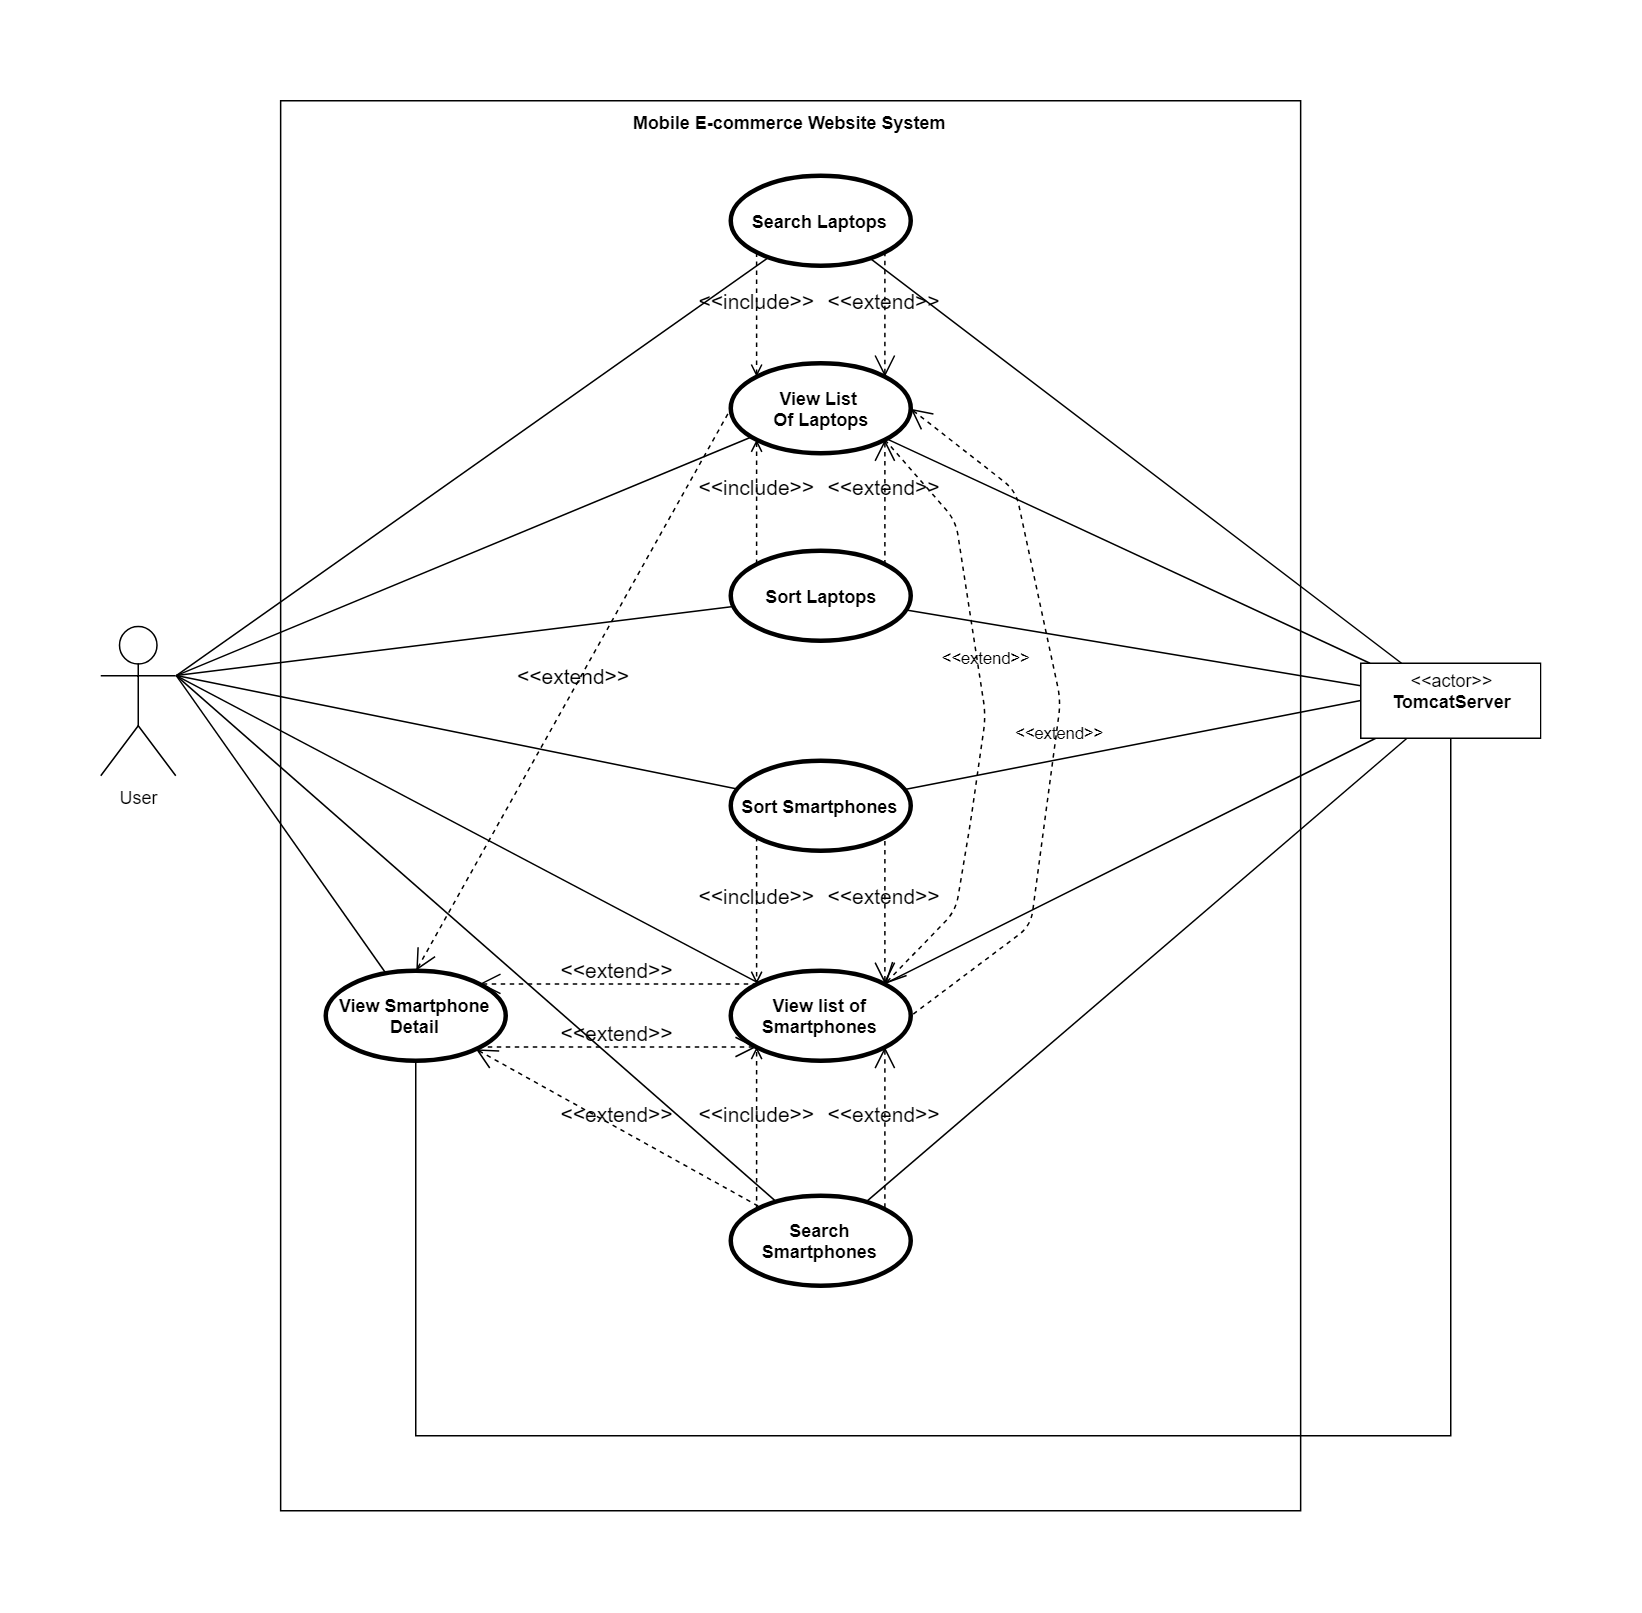

The diagram above was exported from draw.io. Its source (the exported page's mxGraphModel, read from the mxfile embedded in the PNG):
<mxGraphModel dx="1580" dy="564" grid="1" gridSize="10" guides="1" tooltips="1" connect="1" arrows="1" fold="1" page="1" pageScale="1" pageWidth="850" pageHeight="1100" math="0" shadow="0">
  <root>
    <mxCell id="0" />
    <mxCell id="1" parent="0" />
    <mxCell id="HDjTUMU-763ma9xz21wS-19" value="Mobile E-commerce Website System" style="shape=rect;html=1;verticalAlign=top;fontStyle=1;whiteSpace=wrap;align=center;" parent="1" vertex="1">
      <mxGeometry x="59.928571428571445" y="30" width="680" height="940" as="geometry" />
    </mxCell>
    <mxCell id="Sxpsjga1EZxOu1cCzRdp-55" style="rounded=0;orthogonalLoop=1;jettySize=auto;html=1;exitX=1;exitY=0.3333333333333333;exitDx=0;exitDy=0;exitPerimeter=0;endArrow=none;endFill=0;strokeWidth=1;fontSize=14;fontColor=#000000;" parent="1" source="HDjTUMU-763ma9xz21wS-1" target="Sxpsjga1EZxOu1cCzRdp-5" edge="1">
      <mxGeometry relative="1" as="geometry" />
    </mxCell>
    <mxCell id="Sxpsjga1EZxOu1cCzRdp-56" style="edgeStyle=none;rounded=0;orthogonalLoop=1;jettySize=auto;html=1;exitX=1;exitY=0.3333333333333333;exitDx=0;exitDy=0;exitPerimeter=0;endArrow=none;endFill=0;strokeWidth=1;fontSize=14;fontColor=#000000;" parent="1" source="HDjTUMU-763ma9xz21wS-1" target="HDjTUMU-763ma9xz21wS-3" edge="1">
      <mxGeometry relative="1" as="geometry" />
    </mxCell>
    <mxCell id="Sxpsjga1EZxOu1cCzRdp-57" style="edgeStyle=none;rounded=0;orthogonalLoop=1;jettySize=auto;html=1;exitX=1;exitY=0.3333333333333333;exitDx=0;exitDy=0;exitPerimeter=0;endArrow=none;endFill=0;strokeWidth=1;fontSize=14;fontColor=#000000;" parent="1" source="HDjTUMU-763ma9xz21wS-1" target="HDjTUMU-763ma9xz21wS-5" edge="1">
      <mxGeometry relative="1" as="geometry" />
    </mxCell>
    <mxCell id="Sxpsjga1EZxOu1cCzRdp-58" style="edgeStyle=none;rounded=0;orthogonalLoop=1;jettySize=auto;html=1;exitX=1;exitY=0.3333333333333333;exitDx=0;exitDy=0;exitPerimeter=0;endArrow=none;endFill=0;strokeWidth=1;fontSize=14;fontColor=#000000;" parent="1" source="HDjTUMU-763ma9xz21wS-1" target="HDjTUMU-763ma9xz21wS-4" edge="1">
      <mxGeometry relative="1" as="geometry" />
    </mxCell>
    <mxCell id="Sxpsjga1EZxOu1cCzRdp-59" style="edgeStyle=none;rounded=0;orthogonalLoop=1;jettySize=auto;html=1;exitX=1;exitY=0.3333333333333333;exitDx=0;exitDy=0;exitPerimeter=0;endArrow=none;endFill=0;strokeWidth=1;fontSize=14;fontColor=#000000;" parent="1" source="HDjTUMU-763ma9xz21wS-1" target="Sxpsjga1EZxOu1cCzRdp-4" edge="1">
      <mxGeometry relative="1" as="geometry" />
    </mxCell>
    <mxCell id="Sxpsjga1EZxOu1cCzRdp-60" style="edgeStyle=none;rounded=0;orthogonalLoop=1;jettySize=auto;html=1;exitX=1;exitY=0.3333333333333333;exitDx=0;exitDy=0;exitPerimeter=0;endArrow=none;endFill=0;strokeWidth=1;fontSize=14;fontColor=#000000;" parent="1" source="HDjTUMU-763ma9xz21wS-1" target="Sxpsjga1EZxOu1cCzRdp-1" edge="1">
      <mxGeometry relative="1" as="geometry" />
    </mxCell>
    <mxCell id="HDjTUMU-763ma9xz21wS-1" value="User" style="shape=umlActor;html=1;verticalLabelPosition=bottom;verticalAlign=top;align=center;" parent="1" vertex="1">
      <mxGeometry x="-60" y="380" width="50" height="100" as="geometry" />
    </mxCell>
    <mxCell id="HDjTUMU-763ma9xz21wS-2" value="Search Laptops" style="shape=ellipse;html=1;strokeWidth=3;fontStyle=1;whiteSpace=wrap;align=center;perimeter=ellipsePerimeter;" parent="1" vertex="1">
      <mxGeometry x="360" y="80" width="120" height="60" as="geometry" />
    </mxCell>
    <mxCell id="HDjTUMU-763ma9xz21wS-4" value="View list of Smartphones" style="shape=ellipse;html=1;strokeWidth=3;fontStyle=1;whiteSpace=wrap;align=center;perimeter=ellipsePerimeter;" parent="1" vertex="1">
      <mxGeometry x="360" y="610" width="120" height="60" as="geometry" />
    </mxCell>
    <mxCell id="HDjTUMU-763ma9xz21wS-5" value="View Smartphone Detail" style="shape=ellipse;html=1;strokeWidth=3;fontStyle=1;whiteSpace=wrap;align=center;perimeter=ellipsePerimeter;" parent="1" vertex="1">
      <mxGeometry x="90" y="610" width="120" height="60" as="geometry" />
    </mxCell>
    <mxCell id="Sxpsjga1EZxOu1cCzRdp-61" style="edgeStyle=none;rounded=0;orthogonalLoop=1;jettySize=auto;html=1;exitX=0;exitY=0.5;exitDx=0;exitDy=0;endArrow=none;endFill=0;strokeColor=#000000;strokeWidth=1;fontSize=14;fontColor=#000000;" parent="1" source="HDjTUMU-763ma9xz21wS-14" target="Sxpsjga1EZxOu1cCzRdp-4" edge="1">
      <mxGeometry relative="1" as="geometry" />
    </mxCell>
    <mxCell id="Sxpsjga1EZxOu1cCzRdp-62" style="edgeStyle=none;rounded=0;orthogonalLoop=1;jettySize=auto;html=1;endArrow=none;endFill=0;strokeColor=#000000;strokeWidth=1;fontSize=14;fontColor=#000000;" parent="1" source="HDjTUMU-763ma9xz21wS-14" target="HDjTUMU-763ma9xz21wS-3" edge="1">
      <mxGeometry relative="1" as="geometry" />
    </mxCell>
    <mxCell id="Sxpsjga1EZxOu1cCzRdp-63" style="edgeStyle=none;rounded=0;orthogonalLoop=1;jettySize=auto;html=1;endArrow=none;endFill=0;strokeColor=#000000;strokeWidth=1;fontSize=14;fontColor=#000000;" parent="1" source="HDjTUMU-763ma9xz21wS-14" target="Sxpsjga1EZxOu1cCzRdp-5" edge="1">
      <mxGeometry relative="1" as="geometry" />
    </mxCell>
    <mxCell id="Sxpsjga1EZxOu1cCzRdp-64" style="edgeStyle=none;rounded=0;orthogonalLoop=1;jettySize=auto;html=1;endArrow=none;endFill=0;strokeColor=#000000;strokeWidth=1;fontSize=14;fontColor=#000000;" parent="1" source="HDjTUMU-763ma9xz21wS-14" target="HDjTUMU-763ma9xz21wS-2" edge="1">
      <mxGeometry relative="1" as="geometry" />
    </mxCell>
    <mxCell id="Sxpsjga1EZxOu1cCzRdp-65" style="edgeStyle=none;rounded=0;orthogonalLoop=1;jettySize=auto;html=1;endArrow=none;endFill=0;strokeColor=#000000;strokeWidth=1;fontSize=14;fontColor=#000000;" parent="1" source="HDjTUMU-763ma9xz21wS-14" target="HDjTUMU-763ma9xz21wS-4" edge="1">
      <mxGeometry relative="1" as="geometry" />
    </mxCell>
    <mxCell id="Sxpsjga1EZxOu1cCzRdp-66" style="edgeStyle=none;rounded=0;orthogonalLoop=1;jettySize=auto;html=1;endArrow=none;endFill=0;strokeColor=#000000;strokeWidth=1;fontSize=14;fontColor=#000000;" parent="1" source="HDjTUMU-763ma9xz21wS-14" target="Sxpsjga1EZxOu1cCzRdp-1" edge="1">
      <mxGeometry relative="1" as="geometry" />
    </mxCell>
    <mxCell id="Sxpsjga1EZxOu1cCzRdp-67" style="edgeStyle=none;rounded=0;orthogonalLoop=1;jettySize=auto;html=1;endArrow=none;endFill=0;strokeColor=#000000;strokeWidth=1;fontSize=14;fontColor=#000000;" parent="1" source="HDjTUMU-763ma9xz21wS-14" target="HDjTUMU-763ma9xz21wS-5" edge="1">
      <mxGeometry relative="1" as="geometry">
        <Array as="points">
          <mxPoint x="840" y="920" />
          <mxPoint x="150" y="920" />
        </Array>
      </mxGeometry>
    </mxCell>
    <mxCell id="HDjTUMU-763ma9xz21wS-14" value="&lt;p style=&quot;margin: 0px ; margin-top: 4px ; text-align: center&quot;&gt;&amp;lt;&amp;lt;actor&amp;gt;&amp;gt;&lt;br&gt;&lt;b&gt;TomcatServer&lt;/b&gt;&lt;/p&gt;" style="shape=rect;html=1;overflow=fill;html=1;whiteSpace=wrap;align=center;" parent="1" vertex="1">
      <mxGeometry x="780" y="405" width="120" height="50" as="geometry" />
    </mxCell>
    <mxCell id="Sxpsjga1EZxOu1cCzRdp-1" value="Search Smartphones" style="shape=ellipse;html=1;strokeWidth=3;fontStyle=1;whiteSpace=wrap;align=center;perimeter=ellipsePerimeter;" parent="1" vertex="1">
      <mxGeometry x="360" y="760" width="120" height="60" as="geometry" />
    </mxCell>
    <mxCell id="Sxpsjga1EZxOu1cCzRdp-4" value="Sort Smartphones" style="shape=ellipse;html=1;strokeWidth=3;fontStyle=1;whiteSpace=wrap;align=center;perimeter=ellipsePerimeter;" parent="1" vertex="1">
      <mxGeometry x="360" y="470" width="120" height="60" as="geometry" />
    </mxCell>
    <mxCell id="Sxpsjga1EZxOu1cCzRdp-5" value="View List &lt;br&gt;Of Laptops" style="shape=ellipse;html=1;strokeWidth=3;fontStyle=1;whiteSpace=wrap;align=center;perimeter=ellipsePerimeter;" parent="1" vertex="1">
      <mxGeometry x="360" y="205" width="120" height="60" as="geometry" />
    </mxCell>
    <mxCell id="HDjTUMU-763ma9xz21wS-3" value="Sort Laptops" style="shape=ellipse;html=1;strokeWidth=3;fontStyle=1;whiteSpace=wrap;align=center;perimeter=ellipsePerimeter;" parent="1" vertex="1">
      <mxGeometry x="360" y="330" width="120" height="60" as="geometry" />
    </mxCell>
    <mxCell id="Sxpsjga1EZxOu1cCzRdp-40" value="&amp;lt;&amp;lt;include&amp;gt;&amp;gt;" style="edgeStyle=none;html=1;endArrow=open;verticalAlign=bottom;dashed=1;labelBackgroundColor=none;strokeWidth=1;fontSize=14;fontColor=#000000;exitX=0;exitY=0;exitDx=0;exitDy=0;entryX=0;entryY=1;entryDx=0;entryDy=0;" parent="1" source="HDjTUMU-763ma9xz21wS-3" target="Sxpsjga1EZxOu1cCzRdp-5" edge="1">
      <mxGeometry width="160" relative="1" as="geometry">
        <mxPoint x="560" y="350" as="sourcePoint" />
        <mxPoint x="720" y="350" as="targetPoint" />
      </mxGeometry>
    </mxCell>
    <mxCell id="Sxpsjga1EZxOu1cCzRdp-41" value="&amp;lt;&amp;lt;include&amp;gt;&amp;gt;" style="edgeStyle=none;html=1;endArrow=open;verticalAlign=bottom;dashed=1;labelBackgroundColor=none;strokeWidth=1;fontSize=14;fontColor=#000000;entryX=0;entryY=0;entryDx=0;entryDy=0;exitX=0;exitY=1;exitDx=0;exitDy=0;" parent="1" source="HDjTUMU-763ma9xz21wS-2" target="Sxpsjga1EZxOu1cCzRdp-5" edge="1">
      <mxGeometry width="160" relative="1" as="geometry">
        <mxPoint x="630" y="230" as="sourcePoint" />
        <mxPoint x="790" y="230" as="targetPoint" />
      </mxGeometry>
    </mxCell>
    <mxCell id="Sxpsjga1EZxOu1cCzRdp-42" value="&amp;lt;&amp;lt;extend&amp;gt;&amp;gt;" style="edgeStyle=none;html=1;startArrow=open;endArrow=none;startSize=12;verticalAlign=bottom;dashed=1;labelBackgroundColor=none;strokeWidth=1;fontSize=14;fontColor=#000000;entryX=1;entryY=1;entryDx=0;entryDy=0;exitX=1;exitY=0;exitDx=0;exitDy=0;" parent="1" source="Sxpsjga1EZxOu1cCzRdp-5" target="HDjTUMU-763ma9xz21wS-2" edge="1">
      <mxGeometry width="160" relative="1" as="geometry">
        <mxPoint x="520" y="140" as="sourcePoint" />
        <mxPoint x="750" y="220" as="targetPoint" />
      </mxGeometry>
    </mxCell>
    <mxCell id="Sxpsjga1EZxOu1cCzRdp-44" value="&amp;lt;&amp;lt;extend&amp;gt;&amp;gt;" style="edgeStyle=none;html=1;startArrow=open;endArrow=none;startSize=12;verticalAlign=bottom;dashed=1;labelBackgroundColor=none;strokeWidth=1;fontSize=14;fontColor=#000000;exitX=1;exitY=1;exitDx=0;exitDy=0;entryX=1;entryY=0;entryDx=0;entryDy=0;" parent="1" source="Sxpsjga1EZxOu1cCzRdp-5" target="HDjTUMU-763ma9xz21wS-3" edge="1">
      <mxGeometry width="160" relative="1" as="geometry">
        <mxPoint x="540" y="350" as="sourcePoint" />
        <mxPoint x="700" y="350" as="targetPoint" />
      </mxGeometry>
    </mxCell>
    <mxCell id="Sxpsjga1EZxOu1cCzRdp-45" value="&amp;lt;&amp;lt;include&amp;gt;&amp;gt;" style="edgeStyle=none;html=1;endArrow=open;verticalAlign=bottom;dashed=1;labelBackgroundColor=none;strokeWidth=1;fontSize=14;fontColor=#000000;exitX=0;exitY=1;exitDx=0;exitDy=0;entryX=0;entryY=0;entryDx=0;entryDy=0;" parent="1" source="Sxpsjga1EZxOu1cCzRdp-4" target="HDjTUMU-763ma9xz21wS-4" edge="1">
      <mxGeometry width="160" relative="1" as="geometry">
        <mxPoint x="500" y="530" as="sourcePoint" />
        <mxPoint x="660" y="530" as="targetPoint" />
      </mxGeometry>
    </mxCell>
    <mxCell id="Sxpsjga1EZxOu1cCzRdp-46" value="&amp;lt;&amp;lt;extend&amp;gt;&amp;gt;" style="edgeStyle=none;html=1;startArrow=open;endArrow=none;startSize=12;verticalAlign=bottom;dashed=1;labelBackgroundColor=none;strokeWidth=1;fontSize=14;fontColor=#000000;entryX=1;entryY=1;entryDx=0;entryDy=0;exitX=1;exitY=0;exitDx=0;exitDy=0;" parent="1" source="HDjTUMU-763ma9xz21wS-4" target="Sxpsjga1EZxOu1cCzRdp-4" edge="1">
      <mxGeometry width="160" relative="1" as="geometry">
        <mxPoint x="530" y="530" as="sourcePoint" />
        <mxPoint x="720" y="680" as="targetPoint" />
      </mxGeometry>
    </mxCell>
    <mxCell id="Sxpsjga1EZxOu1cCzRdp-47" value="&amp;lt;&amp;lt;extend&amp;gt;&amp;gt;" style="edgeStyle=none;html=1;startArrow=open;endArrow=none;startSize=12;verticalAlign=bottom;dashed=1;labelBackgroundColor=none;strokeWidth=1;fontSize=14;fontColor=#000000;exitX=1;exitY=1;exitDx=0;exitDy=0;entryX=1;entryY=0;entryDx=0;entryDy=0;" parent="1" source="HDjTUMU-763ma9xz21wS-4" target="Sxpsjga1EZxOu1cCzRdp-1" edge="1">
      <mxGeometry width="160" relative="1" as="geometry">
        <mxPoint x="600" y="690" as="sourcePoint" />
        <mxPoint x="540" y="750" as="targetPoint" />
      </mxGeometry>
    </mxCell>
    <mxCell id="Sxpsjga1EZxOu1cCzRdp-48" value="&amp;lt;&amp;lt;include&amp;gt;&amp;gt;" style="edgeStyle=none;html=1;endArrow=open;verticalAlign=bottom;dashed=1;labelBackgroundColor=none;strokeWidth=1;fontSize=14;fontColor=#000000;exitX=0;exitY=0;exitDx=0;exitDy=0;entryX=0;entryY=1;entryDx=0;entryDy=0;" parent="1" source="Sxpsjga1EZxOu1cCzRdp-1" target="HDjTUMU-763ma9xz21wS-4" edge="1">
      <mxGeometry width="160" relative="1" as="geometry">
        <mxPoint x="170" y="720" as="sourcePoint" />
        <mxPoint x="330" y="720" as="targetPoint" />
      </mxGeometry>
    </mxCell>
    <mxCell id="Sxpsjga1EZxOu1cCzRdp-51" value="&amp;lt;&amp;lt;extend&amp;gt;&amp;gt;" style="edgeStyle=none;html=1;startArrow=open;endArrow=none;startSize=12;verticalAlign=bottom;dashed=1;labelBackgroundColor=none;strokeWidth=1;fontSize=14;fontColor=#000000;entryX=0;entryY=0;entryDx=0;entryDy=0;exitX=1;exitY=0;exitDx=0;exitDy=0;" parent="1" source="HDjTUMU-763ma9xz21wS-5" target="HDjTUMU-763ma9xz21wS-4" edge="1">
      <mxGeometry width="160" relative="1" as="geometry">
        <mxPoint x="260" y="640" as="sourcePoint" />
        <mxPoint x="330" y="720" as="targetPoint" />
      </mxGeometry>
    </mxCell>
    <mxCell id="Sxpsjga1EZxOu1cCzRdp-52" value="&amp;lt;&amp;lt;extend&amp;gt;&amp;gt;" style="edgeStyle=none;html=1;startArrow=open;endArrow=none;startSize=12;verticalAlign=bottom;dashed=1;labelBackgroundColor=none;strokeWidth=1;fontSize=14;fontColor=#000000;exitX=0;exitY=1;exitDx=0;exitDy=0;entryX=1;entryY=1;entryDx=0;entryDy=0;" parent="1" source="HDjTUMU-763ma9xz21wS-4" target="HDjTUMU-763ma9xz21wS-5" edge="1">
      <mxGeometry width="160" relative="1" as="geometry">
        <mxPoint x="160" y="780" as="sourcePoint" />
        <mxPoint x="320" y="780" as="targetPoint" />
      </mxGeometry>
    </mxCell>
    <mxCell id="Sxpsjga1EZxOu1cCzRdp-53" value="&amp;lt;&amp;lt;extend&amp;gt;&amp;gt;" style="edgeStyle=none;html=1;startArrow=open;endArrow=none;startSize=12;verticalAlign=bottom;dashed=1;labelBackgroundColor=none;strokeWidth=1;fontSize=14;fontColor=#000000;exitX=0.5;exitY=0;exitDx=0;exitDy=0;entryX=0;entryY=0.5;entryDx=0;entryDy=0;" parent="1" source="HDjTUMU-763ma9xz21wS-5" target="Sxpsjga1EZxOu1cCzRdp-5" edge="1">
      <mxGeometry width="160" relative="1" as="geometry">
        <mxPoint x="-100" y="620" as="sourcePoint" />
        <mxPoint x="240" y="270" as="targetPoint" />
      </mxGeometry>
    </mxCell>
    <mxCell id="Sxpsjga1EZxOu1cCzRdp-54" value="" style="edgeStyle=none;html=1;endArrow=none;verticalAlign=bottom;strokeWidth=1;fontSize=14;fontColor=#000000;exitX=1;exitY=0.3333333333333333;exitDx=0;exitDy=0;exitPerimeter=0;rounded=0;" parent="1" source="HDjTUMU-763ma9xz21wS-1" target="HDjTUMU-763ma9xz21wS-2" edge="1">
      <mxGeometry width="160" relative="1" as="geometry">
        <mxPoint x="80" y="360" as="sourcePoint" />
        <mxPoint x="240" y="360" as="targetPoint" />
      </mxGeometry>
    </mxCell>
    <mxCell id="L8ZChS_BEFjrq3nfWEEZ-1" value="&amp;lt;&amp;lt;extend&amp;gt;&amp;gt;" style="edgeStyle=none;html=1;startArrow=open;endArrow=none;startSize=12;verticalAlign=bottom;dashed=1;labelBackgroundColor=none;entryX=1;entryY=1;entryDx=0;entryDy=0;exitX=1;exitY=0;exitDx=0;exitDy=0;" edge="1" parent="1" source="HDjTUMU-763ma9xz21wS-4" target="Sxpsjga1EZxOu1cCzRdp-5">
      <mxGeometry x="0.1378" y="-5" width="160" relative="1" as="geometry">
        <mxPoint x="620" y="470" as="sourcePoint" />
        <mxPoint x="780" y="470" as="targetPoint" />
        <Array as="points">
          <mxPoint x="510" y="570" />
          <mxPoint x="520" y="510" />
          <mxPoint x="530" y="440" />
          <mxPoint x="510" y="310" />
        </Array>
        <mxPoint as="offset" />
      </mxGeometry>
    </mxCell>
    <mxCell id="L8ZChS_BEFjrq3nfWEEZ-3" value="&amp;lt;&amp;lt;extend&amp;gt;&amp;gt;" style="edgeStyle=none;html=1;startArrow=open;endArrow=none;startSize=12;verticalAlign=bottom;dashed=1;labelBackgroundColor=none;exitX=1;exitY=0.5;exitDx=0;exitDy=0;entryX=1;entryY=0.5;entryDx=0;entryDy=0;" edge="1" parent="1" source="Sxpsjga1EZxOu1cCzRdp-5" target="HDjTUMU-763ma9xz21wS-4">
      <mxGeometry x="0.0834" y="4" width="160" relative="1" as="geometry">
        <mxPoint x="620" y="680" as="sourcePoint" />
        <mxPoint x="780" y="680" as="targetPoint" />
        <Array as="points">
          <mxPoint x="550" y="290" />
          <mxPoint x="580" y="430" />
          <mxPoint x="560" y="580" />
        </Array>
        <mxPoint as="offset" />
      </mxGeometry>
    </mxCell>
    <mxCell id="L8ZChS_BEFjrq3nfWEEZ-5" value="&amp;lt;&amp;lt;extend&amp;gt;&amp;gt;" style="edgeStyle=none;html=1;startArrow=open;endArrow=none;startSize=12;verticalAlign=bottom;dashed=1;labelBackgroundColor=none;fontSize=14;" edge="1" parent="1" source="HDjTUMU-763ma9xz21wS-5" target="Sxpsjga1EZxOu1cCzRdp-1">
      <mxGeometry width="160" relative="1" as="geometry">
        <mxPoint x="270" y="540" as="sourcePoint" />
        <mxPoint x="430" y="540" as="targetPoint" />
      </mxGeometry>
    </mxCell>
  </root>
</mxGraphModel>